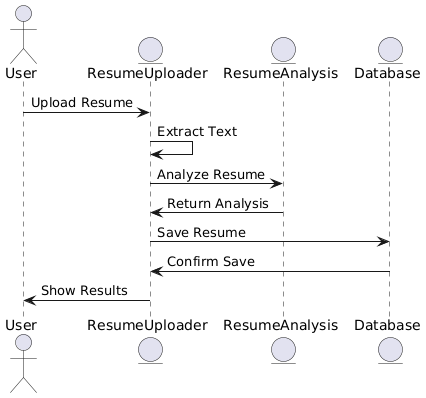

The diagram above was rendered by PlantUML. Its source (embedded in the PNG):
@startuml
actor User
entity "ResumeUploader" as uploader
entity "ResumeAnalysis" as analysis
entity "Database" as db

User -> uploader : Upload Resume
uploader -> uploader : Extract Text
uploader -> analysis : Analyze Resume
analysis -> uploader : Return Analysis
uploader -> db : Save Resume
db -> uploader : Confirm Save
uploader -> User : Show Results
@enduml